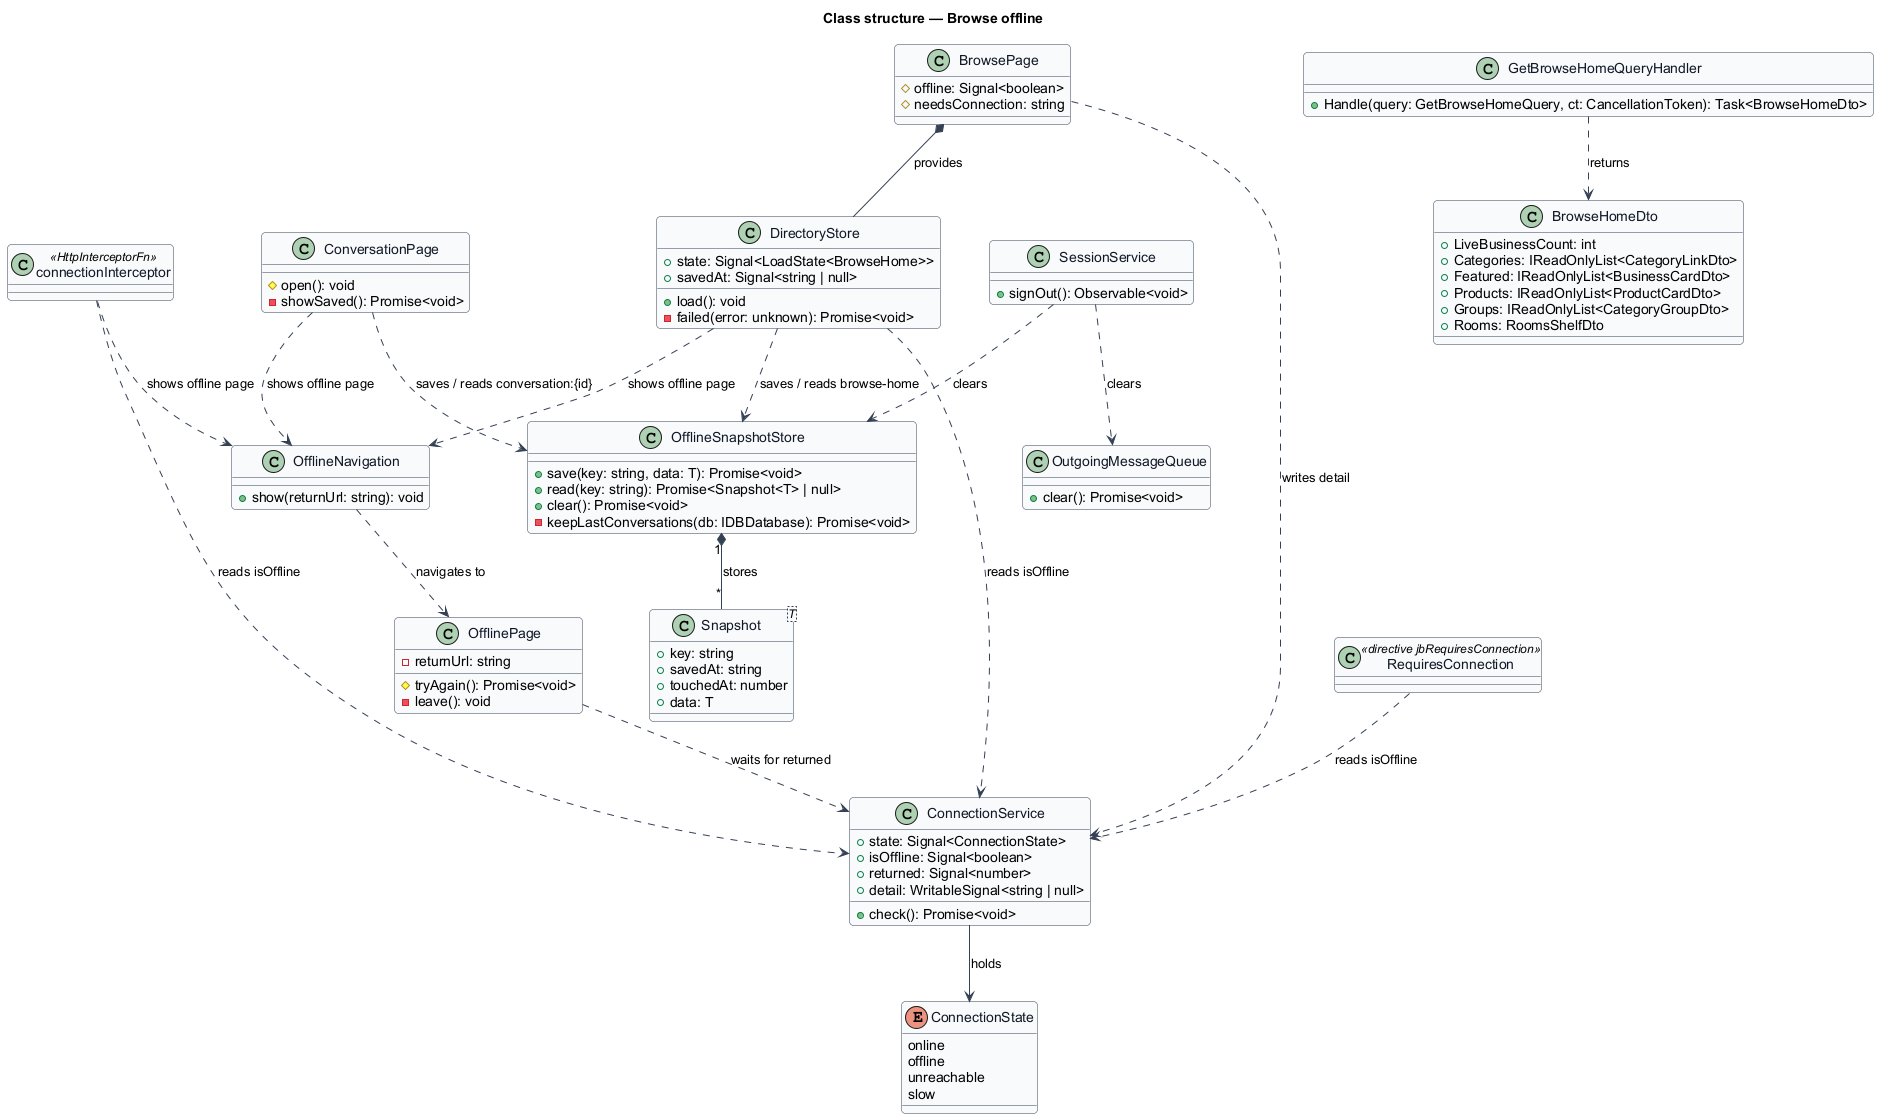

The diagram above was rendered by PlantUML. Its source (embedded in the PNG):
@startuml
' --- shared skin header ---
skinparam backgroundColor #FFFFFF
skinparam shadowing false
skinparam roundcorner 8
skinparam defaultFontName Arial
skinparam ArrowColor #344054
skinparam class {
  BorderColor #344054
  FontColor #101828
  BackgroundColor #F9FAFB
}
' --------------------------
title Class structure — Browse offline

enum ConnectionState {
  online
  offline
  unreachable
  slow
}

class ConnectionService {
  +state: Signal<ConnectionState>
  +isOffline: Signal<boolean>
  +returned: Signal<number>
  +detail: WritableSignal<string | null>
  +check(): Promise<void>
}

class "Snapshot<T>" as Snapshot {
  +key: string
  +savedAt: string
  +touchedAt: number
  +data: T
}

class OfflineSnapshotStore {
  +save(key: string, data: T): Promise<void>
  +read(key: string): Promise<Snapshot<T> | null>
  +clear(): Promise<void>
  -keepLastConversations(db: IDBDatabase): Promise<void>
}

class DirectoryStore {
  +state: Signal<LoadState<BrowseHome>>
  +savedAt: Signal<string | null>
  +load(): void
  -failed(error: unknown): Promise<void>
}

class BrowsePage {
  #offline: Signal<boolean>
  #needsConnection: string
}

class ConversationPage {
  #open(): void
  -showSaved(): Promise<void>
}

class OfflineNavigation {
  +show(returnUrl: string): void
}

class OfflinePage {
  -returnUrl: string
  #tryAgain(): Promise<void>
  -leave(): void
}

class RequiresConnection <<directive jbRequiresConnection>> {
}

class connectionInterceptor <<HttpInterceptorFn>> {
}

class SessionService {
  +signOut(): Observable<void>
}

class OutgoingMessageQueue {
  +clear(): Promise<void>
}

class GetBrowseHomeQueryHandler {
  +Handle(query: GetBrowseHomeQuery, ct: CancellationToken): Task<BrowseHomeDto>
}

class BrowseHomeDto {
  +LiveBusinessCount: int
  +Categories: IReadOnlyList<CategoryLinkDto>
  +Featured: IReadOnlyList<BusinessCardDto>
  +Products: IReadOnlyList<ProductCardDto>
  +Groups: IReadOnlyList<CategoryGroupDto>
  +Rooms: RoomsShelfDto
}

ConnectionService --> ConnectionState : holds
OfflineSnapshotStore "1" *-- "*" Snapshot : stores
BrowsePage *-- DirectoryStore : provides
BrowsePage ..> ConnectionService : writes detail
DirectoryStore ..> OfflineSnapshotStore : saves / reads browse-home
DirectoryStore ..> ConnectionService : reads isOffline
DirectoryStore ..> OfflineNavigation : shows offline page
ConversationPage ..> OfflineSnapshotStore : saves / reads conversation:{id}
ConversationPage ..> OfflineNavigation : shows offline page
connectionInterceptor ..> OfflineNavigation : shows offline page
connectionInterceptor ..> ConnectionService : reads isOffline
OfflineNavigation ..> OfflinePage : navigates to
OfflinePage ..> ConnectionService : waits for returned
RequiresConnection ..> ConnectionService : reads isOffline
SessionService ..> OfflineSnapshotStore : clears
SessionService ..> OutgoingMessageQueue : clears
GetBrowseHomeQueryHandler ..> BrowseHomeDto : returns
@enduml